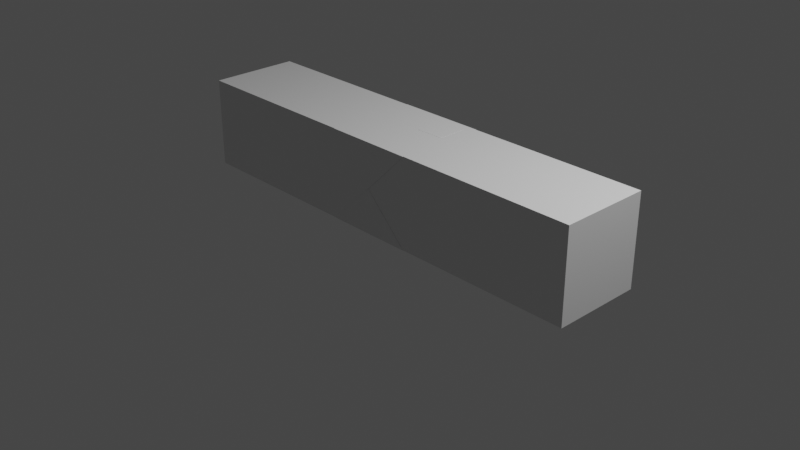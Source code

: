 # Source: Pack_letter.blend  (saved by Blender 3.3.6; exported with 4.5.12 LTS)
import bpy
from mathutils import Matrix  # noqa: F401  (used for matrix-valued properties, if any)

bpy.ops.wm.read_factory_settings(use_empty=True)
scene = bpy.context.scene
scene.name = 'Scene'

# ---- collections
col_collection = bpy.data.collections.new('Collection'); scene.collection.children.link(col_collection)

# ---- materials (node trees are filled in below, after node groups)
mat_material = bpy.data.materials.new('Material')
mat_material.alpha_threshold = 0.0
mat_material.use_transparent_shadow = False
mat_material.roughness = 0.5
mat_material.line_color = (0.0, 0.0, 0.0, 1.0)

# ---- material node trees
mat_material.use_nodes = True; mat_material.node_tree.nodes.clear()
_N = mat_material.node_tree.nodes; _L = mat_material.node_tree.links
n0 = _N.new('ShaderNodeOutputMaterial'); n0.name = 'Material Output'; n0.location = (300, 300)
n1 = _N.new('ShaderNodeBsdfPrincipled'); n1.name = 'Principled BSDF'; n1.location = (10, 300)
n1.distribution = 'GGX'
n1.subsurface_method = 'RANDOM_WALK_SKIN'
n1.inputs[3].default_value = 1.45
n1.inputs[27].default_value = (0.0, 0.0, 0.0, 1.0)
n1.inputs[28].default_value = 1.0
_L.new(n1.outputs[0], n0.inputs[0])
n0.is_active_output = True

# ---- world
world_world = bpy.data.worlds.new('World'); scene.world = world_world
world_world.use_nodes = True; world_world.node_tree.nodes.clear()
_N = world_world.node_tree.nodes; _L = world_world.node_tree.links
n0 = _N.new('ShaderNodeOutputWorld'); n0.name = 'World Output'; n0.location = (300, 300)
n1 = _N.new('ShaderNodeBackground'); n1.name = 'Background'; n1.location = (10, 300)
n1.inputs[0].default_value = (0.05088, 0.05088, 0.05088, 1.0)
_L.new(n1.outputs[0], n0.inputs[0])
n0.is_active_output = True
world_world.color = (0.05088, 0.05088, 0.05088)
world_world.use_sun_shadow = False
world_world.sun_shadow_jitter_overblur = 0.0

# ---- cameras
cam_camera = bpy.data.cameras.new('Camera')
cam_camera.clip_end = 100.0
cam_camera.ortho_scale = 7.314

# ---- lights
light_light = bpy.data.lights.new('Light', 'POINT')
light_light.transmission_factor = 0.0
light_light.energy = 1000.0
light_light.shadow_soft_size = 0.1
light_light.shadow_maximum_resolution = 0.006
light_light.use_absolute_resolution = True

# ---- meshes
me_cube = bpy.data.meshes.new('Cube')
me_cube.from_pydata([(0.5272, 0.5272, 0.9741), (0.5272, 0.5272, 0.0004794), (0.5272, -0.4464, 0.9741), (0.5272, -0.4464, 0.0004794), (-0.4464, 0.5272, 0.9741), (-0.4464, 0.5272, 0.0004794), (-0.4464, -0.4464, 0.9741), (-0.4464, -0.4464, 0.0004794), (-0.4464, 0.04041, 0.0004794), (0.04041, 0.5272, 0.0004794), (0.5272, 0.5272, 0.4873), (-0.4464, -0.4464, 0.4873), (0.5272, -0.4464, 0.4873), (-0.4464, 0.5272, 0.4873), (0.04041, -0.4464, 0.9741), (0.5272, 0.04041, 0.9741), (0.04041, -0.4464, 0.0004794), (-0.4464, 0.04041, 0.9741), (0.04041, 0.5272, 0.9741), (0.5272, 0.04041, 0.0004794), (0.04041, 0.5272, 0.4873), (0.04041, 0.04041, 0.0004794), (2.471, 0.04041, 0.9741), (0.04041, -0.4464, 0.4873), (0.04041, 0.04041, 0.9741), (-0.203, -0.4464, 0.7307), (2.471, -0.4464, 0.0004794), (0.2838, 0.5272, 0.7307), (0.2838, 0.5272, 0.2439), (-0.203, 0.5272, 0.2439), (-0.203, 0.5272, 0.7307), (2.471, -0.4464, 0.4873), (2.471, 0.5272, 0.0004794), (2.471, 0.5272, 0.4873), (-0.203, -0.4464, 0.2439), (0.2838, -0.4464, 0.2439), (0.2838, -0.4464, 0.7307), (0.04041, 0.5322, 0.0004794), (-0.4464, 0.5322, 0.0004794), (0.04041, -0.4513, 0.9741), (-0.4464, -0.4513, 0.9741), (0.04041, -0.4513, 0.0004794), (0.5272, -0.4513, 0.0004794), (0.04041, 0.5322, 0.9741), (0.5272, 0.5322, 0.9741), (0.5272, 0.5322, 0.0004794), (0.5272, -0.4513, 0.9741), (-0.4464, -0.4513, 0.0004794), (-0.4464, 0.5322, 0.9741), (0.04041, 0.5322, 0.4873), (0.04041, -0.4513, 0.4873), (-0.203, -0.4513, 0.7307), (0.2838, 0.5322, 0.7307), (0.2838, 0.5322, 0.2439), (-0.203, 0.5322, 0.2439), (-0.203, 0.5322, 0.7307), (-0.203, -0.4513, 0.2439), (0.2838, -0.4513, 0.2439), (0.2838, -0.4513, 0.7307), (0.1228, 0.4449, 0.9741), (0.4449, 0.4449, 0.9741), (0.4449, 0.1228, 0.9741), (0.1228, 0.1228, 0.9741), (0.04041, 0.5272, 0.9741), (0.5272, 0.5272, 0.9741), (0.5272, 0.04041, 0.9741), (0.04041, 0.04041, 0.9741), (0.1228, 0.4449, 0.9753), (0.4449, 0.4449, 0.9753), (0.4449, 0.1228, 0.9753), (0.1228, 0.1228, 0.9753), (-2.39, 0.04041, 0.0004794), (-2.39, -0.4464, 0.0004794), (-2.39, -0.4464, 0.4873), (-2.39, -0.4464, 0.9741), (-2.39, 0.5272, 0.4873), (-2.39, 0.5272, 0.0004794), (-2.39, 0.04041, 0.9741), (-2.39, 0.5272, 0.9741), (-2.39, 0.04041, 0.4873), (-2.39, 0.2838, 0.7307), (-2.39, 0.2838, 0.2439), (-2.39, -0.203, 0.2439), (-2.39, -0.203, 0.7307), (2.471, -0.4464, 0.9741), (2.471, 0.04041, 0.0004794), (2.471, 0.5272, 0.9741), (2.471, 0.04041, 0.4873), (2.471, -0.203, 0.7307), (2.471, -0.203, 0.2439), (2.471, 0.2838, 0.2439), (2.471, 0.2838, 0.7307)], [], [(24, 17, 6, 14), (87, 31, 89), (21, 19, 3, 16), (20, 30, 55, 49), (27, 20, 49, 52), (5, 13, 29), (13, 4, 30), (31, 87, 88), (8, 21, 16, 7), (5, 9, 21, 8), (9, 1, 19, 21), (84, 31, 88), (22, 84, 88), (16, 3, 42, 41), (3, 12, 35), (12, 2, 36), (49, 43, 52), (15, 24, 14, 2), (18, 24, 66, 63), (18, 4, 17, 24), (28, 1, 45, 53), (3, 35, 57, 42), (6, 11, 25), (11, 23, 25), (33, 86, 91), (32, 33, 90), (85, 87, 89), (23, 36, 58, 50), (0, 10, 27), (10, 20, 27), (20, 10, 28), (10, 1, 28), (4, 18, 43, 48), (13, 20, 29), (34, 7, 47, 56), (30, 4, 48, 55), (14, 6, 40, 39), (20, 28, 53, 49), (20, 13, 30), (0, 15, 22, 86), (3, 19, 85, 26), (10, 0, 86, 33), (2, 12, 31, 84), (15, 2, 84, 22), (19, 1, 32, 85), (1, 10, 33, 32), (12, 3, 26, 31), (87, 22, 88), (6, 17, 77, 74), (5, 8, 71, 76), (11, 6, 74, 73), (13, 5, 76, 75), (17, 4, 78, 77), (8, 7, 72, 71), (7, 11, 73, 72), (4, 13, 75, 78), (23, 11, 34), (11, 7, 34), (6, 25, 51, 40), (12, 23, 35), (1, 9, 37, 45), (36, 2, 46, 58), (7, 16, 41, 47), (23, 34, 56, 50), (23, 12, 36), (37, 49, 53), (41, 50, 56), (50, 39, 51), (39, 40, 51), (43, 44, 52), (45, 37, 53), (49, 37, 54), (37, 38, 54), (48, 43, 55), (43, 49, 55), (47, 41, 56), (50, 41, 57), (41, 42, 57), (46, 39, 58), (39, 50, 58), (9, 5, 38, 37), (5, 29, 54, 38), (35, 23, 50, 57), (18, 0, 44, 43), (0, 27, 52, 44), (2, 14, 39, 46), (29, 20, 49, 54), (25, 23, 50, 51), (61, 60, 68, 69), (0, 18, 63, 64), (15, 0, 64, 65), (24, 15, 65, 66), (59, 60, 64, 63), (60, 61, 65, 64), (62, 59, 63, 66), (61, 62, 66, 65), (68, 67, 70, 69), (59, 62, 70, 67), (60, 59, 67, 68), (62, 61, 69, 70), (79, 77, 80), (71, 79, 81), (72, 73, 82), (73, 74, 83), (77, 78, 80), (78, 75, 80), (75, 79, 80), (79, 75, 81), (75, 76, 81), (76, 71, 81), (73, 79, 82), (79, 71, 82), (71, 72, 82), (74, 77, 83), (77, 79, 83), (79, 73, 83), (31, 26, 89), (26, 85, 89), (33, 87, 90), (87, 85, 90), (85, 32, 90), (86, 22, 91), (22, 87, 91), (87, 33, 91)])
_uv = me_cube.uv_layers.new(name='UVMap')
_uv.uv.foreach_set('vector', [0.75, 0.625, 0.875, 0.625, 0.875, 0.75, 0.75, 0.75, 0.5, 0.625, 0.5, 0.75, 0.4375, 0.6875, 0.25, 0.625, 0.375, 0.625, 0.375, 0.75, 0.25, 0.75, 0.5, 0.375, 0.5625, 0.3125, 0.5625, 0.3125, 0.5, 0.375, 0.5625, 0.4375, 0.5, 0.375, 0.5, 0.375, 0.5625, 0.4375, 0.375, 0.25, 0.5, 0.25, 0.4375, 0.3125, 0.5, 0.25, 0.625, 0.25, 0.5625, 0.3125, 0.5, 0.75, 0.5, 0.625, 0.5625, 0.6875, 0.125, 0.625, 0.25, 0.625, 0.25, 0.75, 0.125, 0.75, 0.125, 0.5, 0.25, 0.5, 0.25, 0.625, 0.125, 0.625, 0.25, 0.5, 0.375, 0.5, 0.375, 0.625, 0.25, 0.625, 0.625, 0.75, 0.5, 0.75, 0.5625, 0.6875, 0.625, 0.625, 0.625, 0.75, 0.5625, 0.6875, 0.25, 0.75, 0.375, 0.75, 0.375, 0.75, 0.25, 0.75, 0.375, 0.75, 0.5, 0.75, 0.4375, 0.8125, 0.5, 0.75, 0.625, 0.75, 0.5625, 0.8125, 0.5, 0.375, 0.625, 0.375, 0.5625, 0.4375, 0.625, 0.625, 0.75, 0.625, 0.75, 0.75, 0.625, 0.75, 0.75, 0.5, 0.75, 0.625, 0.75, 0.625, 0.75, 0.5, 0.75, 0.5, 0.875, 0.5, 0.875, 0.625, 0.75, 0.625, 0.4375, 0.4375, 0.375, 0.5, 0.375, 0.5, 0.4375, 0.4375, 0.375, 0.75, 0.4375, 0.8125, 0.4375, 0.8125, 0.375, 0.75, 0.625, 1.0, 0.5, 1.0, 0.5625, 0.9375, 0.5, 1.0, 0.5, 0.875, 0.5625, 0.9375, 0.5, 0.5, 0.625, 0.5, 0.5625, 0.5625, 0.375, 0.5, 0.5, 0.5, 0.4375, 0.5625, 0.375, 0.625, 0.5, 0.625, 0.4375, 0.6875, 0.5, 0.875, 0.5625, 0.8125, 0.5625, 0.8125, 0.5, 0.875, 0.625, 0.5, 0.5, 0.5, 0.5625, 0.4375, 0.5, 0.5, 0.5, 0.375, 0.5625, 0.4375, 0.5, 0.375, 0.5, 0.5, 0.4375, 0.4375, 0.5, 0.5, 0.375, 0.5, 0.4375, 0.4375, 0.875, 0.5, 0.75, 0.5, 0.75, 0.5, 0.875, 0.5, 0.5, 0.25, 0.5, 0.375, 0.4375, 0.3125, 0.4375, 0.9375, 0.375, 1.0, 0.375, 1.0, 0.4375, 0.9375, 0.5625, 0.3125, 0.625, 0.25, 0.625, 0.25, 0.5625, 0.3125, 0.75, 0.75, 0.875, 0.75, 0.875, 0.75, 0.75, 0.75, 0.5, 0.375, 0.4375, 0.4375, 0.4375, 0.4375, 0.5, 0.375, 0.5, 0.375, 0.5, 0.25, 0.5625, 0.3125, 0.625, 0.5, 0.625, 0.625, 0.625, 0.625, 0.625, 0.5, 0.375, 0.75, 0.375, 0.625, 0.375, 0.625, 0.375, 0.75, 0.5, 0.5, 0.625, 0.5, 0.625, 0.5, 0.5, 0.5, 0.625, 0.75, 0.5, 0.75, 0.5, 0.75, 0.625, 0.75, 0.625, 0.625, 0.625, 0.75, 0.625, 0.75, 0.625, 0.625, 0.375, 0.625, 0.375, 0.5, 0.375, 0.5, 0.375, 0.625, 0.375, 0.5, 0.5, 0.5, 0.5, 0.5, 0.375, 0.5, 0.5, 0.75, 0.375, 0.75, 0.375, 0.75, 0.5, 0.75, 0.5, 0.625, 0.625, 0.625, 0.5625, 0.6875, 0.875, 0.75, 0.875, 0.625, 0.875, 0.625, 0.875, 0.75, 0.125, 0.5, 0.125, 0.625, 0.125, 0.625, 0.125, 0.5, 0.5, 1.0, 0.625, 1.0, 0.625, 1.0, 0.5, 1.0, 0.5, 0.25, 0.375, 0.25, 0.375, 0.25, 0.5, 0.25, 0.875, 0.625, 0.875, 0.5, 0.875, 0.5, 0.875, 0.625, 0.125, 0.625, 0.125, 0.75, 0.125, 0.75, 0.125, 0.625, 0.375, 1.0, 0.5, 1.0, 0.5, 1.0, 0.375, 1.0, 0.625, 0.25, 0.5, 0.25, 0.5, 0.25, 0.625, 0.25, 0.5, 0.875, 0.5, 1.0, 0.4375, 0.9375, 0.5, 1.0, 0.375, 1.0, 0.4375, 0.9375, 0.625, 1.0, 0.5625, 0.9375, 0.5625, 0.9375, 0.625, 1.0, 0.5, 0.75, 0.5, 0.875, 0.4375, 0.8125, 0.375, 0.5, 0.25, 0.5, 0.25, 0.5, 0.375, 0.5, 0.5625, 0.8125, 0.625, 0.75, 0.625, 0.75, 0.5625, 0.8125, 0.125, 0.75, 0.25, 0.75, 0.25, 0.75, 0.125, 0.75, 0.5, 0.875, 0.4375, 0.9375, 0.4375, 0.9375, 0.5, 0.875, 0.5, 0.875, 0.5, 0.75, 0.5625, 0.8125, 0.375, 0.375, 0.5, 0.375, 0.4375, 0.4375, 0.375, 0.875, 0.5, 0.875, 0.4375, 0.9375, 0.5, 0.875, 0.625, 0.875, 0.5625, 0.9375, 0.625, 0.875, 0.625, 1.0, 0.5625, 0.9375, 0.625, 0.375, 0.625, 0.5, 0.5625, 0.4375, 0.375, 0.5, 0.375, 0.375, 0.4375, 0.4375, 0.5, 0.375, 0.375, 0.375, 0.4375, 0.3125, 0.375, 0.375, 0.375, 0.25, 0.4375, 0.3125, 0.625, 0.25, 0.625, 0.375, 0.5625, 0.3125, 0.625, 0.375, 0.5, 0.375, 0.5625, 0.3125, 0.375, 1.0, 0.375, 0.875, 0.4375, 0.9375, 0.5, 0.875, 0.375, 0.875, 0.4375, 0.8125, 0.375, 0.875, 0.375, 0.75, 0.4375, 0.8125, 0.625, 0.75, 0.625, 0.875, 0.5625, 0.8125, 0.625, 0.875, 0.5, 0.875, 0.5625, 0.8125, 0.25, 0.5, 0.125, 0.5, 0.125, 0.5, 0.25, 0.5, 0.375, 0.25, 0.4375, 0.3125, 0.4375, 0.3125, 0.375, 0.25, 0.4375, 0.8125, 0.5, 0.875, 0.5, 0.875, 0.4375, 0.8125, 0.75, 0.5, 0.625, 0.5, 0.625, 0.5, 0.75, 0.5, 0.625, 0.5, 0.5625, 0.4375, 0.5625, 0.4375, 0.625, 0.5, 0.625, 0.75, 0.75, 0.75, 0.75, 0.75, 0.625, 0.75, 0.4375, 0.3125, 0.5, 0.375, 0.5, 0.375, 0.4375, 0.3125, 0.5625, 0.9375, 0.5, 0.875, 0.5, 0.875, 0.5625, 0.9375, 0.6461, 0.6039, 0.6461, 0.5211, 0.6461, 0.5211, 0.6461, 0.6039, 0.625, 0.5, 0.75, 0.5, 0.75, 0.5, 0.625, 0.5, 0.625, 0.625, 0.625, 0.5, 0.625, 0.5, 0.625, 0.625, 0.75, 0.625, 0.625, 0.625, 0.625, 0.625, 0.75, 0.625, 0.7289, 0.5211, 0.6461, 0.5211, 0.625, 0.5, 0.75, 0.5, 0.6461, 0.5211, 0.6461, 0.6039, 0.625, 0.625, 0.625, 0.5, 0.7289, 0.6039, 0.7289, 0.5211, 0.75, 0.5, 0.75, 0.625, 0.6461, 0.6039, 0.7289, 0.6039, 0.75, 0.625, 0.625, 0.625, 0.6461, 0.5211, 0.7289, 0.5211, 0.7289, 0.6039, 0.6461, 0.6039, 0.7289, 0.5211, 0.7289, 0.6039, 0.7289, 0.6039, 0.7289, 0.5211, 0.6461, 0.5211, 0.7289, 0.5211, 0.7289, 0.5211, 0.6461, 0.5211, 0.7289, 0.6039, 0.6461, 0.6039, 0.6461, 0.6039, 0.7289, 0.6039, 0.5, 0.125, 0.625, 0.125, 0.5625, 0.1875, 0.375, 0.125, 0.5, 0.125, 0.4375, 0.1875, 0.375, 0.0, 0.5, 0.0, 0.4375, 0.0625, 0.5, 0.0, 0.625, 0.0, 0.5625, 0.0625, 0.625, 0.125, 0.625, 0.25, 0.5625, 0.1875, 0.625, 0.25, 0.5, 0.25, 0.5625, 0.1875, 0.5, 0.25, 0.5, 0.125, 0.5625, 0.1875, 0.5, 0.125, 0.5, 0.25, 0.4375, 0.1875, 0.5, 0.25, 0.375, 0.25, 0.4375, 0.1875, 0.375, 0.25, 0.375, 0.125, 0.4375, 0.1875, 0.5, 0.0, 0.5, 0.125, 0.4375, 0.0625, 0.5, 0.125, 0.375, 0.125, 0.4375, 0.0625, 0.375, 0.125, 0.375, 0.0, 0.4375, 0.0625, 0.625, 0.0, 0.625, 0.125, 0.5625, 0.0625, 0.625, 0.125, 0.5, 0.125, 0.5625, 0.0625, 0.5, 0.125, 0.5, 0.0, 0.5625, 0.0625, 0.5, 0.75, 0.375, 0.75, 0.4375, 0.6875, 0.375, 0.75, 0.375, 0.625, 0.4375, 0.6875, 0.5, 0.5, 0.5, 0.625, 0.4375, 0.5625, 0.5, 0.625, 0.375, 0.625, 0.4375, 0.5625, 0.375, 0.625, 0.375, 0.5, 0.4375, 0.5625, 0.625, 0.5, 0.625, 0.625, 0.5625, 0.5625, 0.625, 0.625, 0.5, 0.625, 0.5625, 0.5625, 0.5, 0.625, 0.5, 0.5, 0.5625, 0.5625])
me_cube.materials.append(mat_material)
me_cube.use_mirror_vertex_groups = False
me_cube.update()
me_cube_005 = bpy.data.meshes.new('Cube.005')
me_cube_005.from_pydata([(-0.2674, -0.0007429, 4.124e-05), (-0.2674, -0.0007429, 0.3332), (-0.04001, 0.0005292, 0.01883), (-0.04001, 0.0005292, 0.09454), (0.2674, -0.0007429, 4.124e-05), (0.2674, -0.0007429, 0.3332), (0.04001, 0.0005292, 0.01883), (0.04001, 0.0005292, 0.09454), (-0.2674, 0.0005087, 0.3332), (-0.2674, 0.0005087, 4.124e-05), (0.2674, 0.0005087, 4.124e-05), (0.2674, 0.0005087, 0.3332), (-0.04001, 0.001477, 0.09454), (-0.04001, 0.001477, 0.01883), (0.04001, 0.001477, 0.01883), (0.04001, 0.001477, 0.09454), (-0.03746, 0.0005087, 0.09213), (-0.03746, 0.0005087, 0.02124), (0.03746, 0.0005087, 0.02124), (0.03746, 0.0005087, 0.09213), (-0.03746, 0.002602, 0.09213), (-0.03746, 0.002602, 0.02124), (0.03746, 0.002602, 0.02124), (0.03746, 0.002602, 0.09213), (0.04001, 0.001003, 0.01883), (0.04001, 0.001003, 0.09454), (-0.04001, 0.001003, 0.01883), (-0.04001, 0.001003, 0.09454), (-0.04427, 0.0007569, 0.05668), (0.0, 0.0007569, 0.01479), (0.0, 0.0007569, 0.09858), (0.04427, 0.0007569, 0.05668), (-0.04427, 0.001249, 0.05668), (0.0, 0.001249, 0.01479), (0.0, 0.001249, 0.09858), (0.04427, 0.001249, 0.05668), (-0.04427, 0.001003, 0.05668), (0.0, 0.001003, 0.09858), (0.0, 0.001003, 0.01479), (0.04427, 0.001003, 0.05668), (-0.03746, 0.002602, 0.05668), (0.0, 0.002602, 0.02124), (0.0, 0.002602, 0.09213), (0.03746, 0.002602, 0.05668), (-0.04001, 0.001477, 0.03776), (-0.02001, 0.001477, 0.01883), (0.02001, 0.001477, 0.09454), (0.04001, 0.001477, 0.03776), (-0.03874, 0.00204, 0.02003), (-0.03874, 0.00204, 0.09334), (0.03874, 0.00204, 0.02003), (0.03874, 0.00204, 0.09334), (-0.04001, 0.001477, 0.07561), (0.02001, 0.001477, 0.01883), (-0.02001, 0.001477, 0.09454), (0.04001, 0.001477, 0.07561), (0.0, 0.002602, 0.05668), (0.03746, 0.002602, 0.03896), (0.04001, 0.001477, 0.02829), (0.03937, 0.001758, 0.01943), (0.0381, 0.002321, 0.09273), (0.04001, 0.001477, 0.06615), (0.03746, 0.002602, 0.07441), (0.04001, 0.001477, 0.04722), (0.0381, 0.002321, 0.02064), (0.03937, 0.001758, 0.09394), (0.04001, 0.001477, 0.08508), (-0.2674, 0.001812, 0.3332), (0.2674, 0.001812, 0.3332), (-0.03746, 0.001263, 0.1001), (0.03746, 0.001263, 0.1001)], [], [(0, 1, 8, 9), (39, 24, 14, 58, 47, 63, 35), (10, 11, 5, 4), (4, 5, 1, 0), (9, 10, 4, 0), (11, 8, 1, 5), (16, 17, 9, 8), (17, 18, 10, 9), (8, 11, 68, 67), (18, 19, 11, 10), (56, 42, 23, 62, 43), (38, 26, 13, 45, 33), (37, 25, 15, 46, 34), (36, 27, 12, 52, 32), (3, 28, 2, 17, 16), (2, 29, 6, 18, 17), (7, 30, 3, 16, 19), (6, 31, 7, 19, 18), (13, 44, 32, 52, 12, 49, 20, 40, 21, 48), (14, 53, 33, 45, 13, 48, 21, 41, 22, 64, 50, 59), (12, 54, 34, 46, 15, 65, 51, 60, 23, 42, 20, 49), (15, 66, 55, 61, 35, 63, 47, 58, 14, 59, 50, 64, 22, 57, 43, 62, 23, 60, 51, 65), (26, 36, 32, 44, 13), (2, 28, 36, 26), (28, 3, 27, 36), (27, 37, 34, 54, 12), (3, 30, 37, 27), (30, 7, 25, 37), (24, 38, 33, 53, 14), (6, 29, 38, 24), (29, 2, 26, 38), (25, 39, 35, 61, 55, 66, 15), (7, 31, 39, 25), (31, 6, 24, 39), (41, 56, 43, 57, 22), (21, 40, 56, 41), (40, 20, 42, 56), (70, 69, 67, 68), (16, 8, 67, 69), (19, 16, 69, 70), (11, 19, 70, 68)])
_uv = me_cube_005.uv_layers.new(name='UVMap')
_uv.uv.foreach_set('vector', [0.375, 0.0, 0.625, 0.0, 0.625, 0.25, 0.375, 0.25, 0.5, 0.4495, 0.456, 0.4495, 0.456, 0.4495, 0.467, 0.4495, 0.478, 0.4495, 0.489, 0.4495, 0.5, 0.4495, 0.375, 0.5, 0.625, 0.5, 0.625, 0.75, 0.375, 0.75, 0.375, 0.75, 0.625, 0.75, 0.625, 1.0, 0.375, 1.0, 0.125, 0.5, 0.375, 0.5, 0.375, 0.75, 0.125, 0.75, 0.625, 0.5, 0.875, 0.5, 0.875, 0.75, 0.625, 0.75, 0.544, 0.3005, 0.456, 0.3005, 0.375, 0.25, 0.625, 0.25, 0.456, 0.3005, 0.456, 0.4495, 0.375, 0.5, 0.375, 0.25, 0.875, 0.5, 0.625, 0.5, 0.625, 0.5, 0.875, 0.5, 0.456, 0.4495, 0.544, 0.4495, 0.625, 0.5, 0.375, 0.5, 0.5, 0.375, 0.544, 0.375, 0.544, 0.4495, 0.522, 0.4495, 0.5, 0.4495, 0.456, 0.375, 0.456, 0.3005, 0.456, 0.3005, 0.456, 0.3377, 0.456, 0.375, 0.544, 0.375, 0.544, 0.4495, 0.544, 0.4495, 0.544, 0.4123, 0.544, 0.375, 0.5, 0.3005, 0.544, 0.3005, 0.544, 0.3005, 0.522, 0.3005, 0.5, 0.3005, 0.544, 0.3005, 0.5, 0.3005, 0.456, 0.3005, 0.456, 0.3005, 0.544, 0.3005, 0.456, 0.3005, 0.456, 0.375, 0.456, 0.4495, 0.456, 0.4495, 0.456, 0.3005, 0.544, 0.4495, 0.544, 0.375, 0.544, 0.3005, 0.544, 0.3005, 0.544, 0.4495, 0.456, 0.4495, 0.5, 0.4495, 0.544, 0.4495, 0.544, 0.4495, 0.456, 0.4495, 0.456, 0.3005, 0.478, 0.3005, 0.5, 0.3005, 0.522, 0.3005, 0.544, 0.3005, 0.544, 0.3005, 0.544, 0.3005, 0.5, 0.3005, 0.456, 0.3005, 0.456, 0.3005, 0.456, 0.4495, 0.456, 0.4123, 0.456, 0.375, 0.456, 0.3377, 0.456, 0.3005, 0.456, 0.3005, 0.456, 0.3005, 0.456, 0.375, 0.456, 0.4495, 0.456, 0.4495, 0.456, 0.4495, 0.456, 0.4495, 0.544, 0.3005, 0.544, 0.3377, 0.544, 0.375, 0.544, 0.4123, 0.544, 0.4495, 0.544, 0.4495, 0.544, 0.4495, 0.544, 0.4495, 0.544, 0.4495, 0.544, 0.375, 0.544, 0.3005, 0.544, 0.3005, 0.544, 0.4495, 0.533, 0.4495, 0.522, 0.4495, 0.511, 0.4495, 0.5, 0.4495, 0.489, 0.4495, 0.478, 0.4495, 0.467, 0.4495, 0.456, 0.4495, 0.456, 0.4495, 0.456, 0.4495, 0.456, 0.4495, 0.456, 0.4495, 0.478, 0.4495, 0.5, 0.4495, 0.522, 0.4495, 0.544, 0.4495, 0.544, 0.4495, 0.544, 0.4495, 0.544, 0.4495, 0.456, 0.3005, 0.5, 0.3005, 0.5, 0.3005, 0.478, 0.3005, 0.456, 0.3005, 0.456, 0.3005, 0.5, 0.3005, 0.5, 0.3005, 0.456, 0.3005, 0.5, 0.3005, 0.544, 0.3005, 0.544, 0.3005, 0.5, 0.3005, 0.544, 0.3005, 0.544, 0.375, 0.544, 0.375, 0.544, 0.3377, 0.544, 0.3005, 0.544, 0.3005, 0.544, 0.375, 0.544, 0.375, 0.544, 0.3005, 0.544, 0.375, 0.544, 0.4495, 0.544, 0.4495, 0.544, 0.375, 0.456, 0.4495, 0.456, 0.375, 0.456, 0.375, 0.456, 0.4123, 0.456, 0.4495, 0.456, 0.4495, 0.456, 0.375, 0.456, 0.375, 0.456, 0.4495, 0.456, 0.375, 0.456, 0.3005, 0.456, 0.3005, 0.456, 0.375, 0.544, 0.4495, 0.5, 0.4495, 0.5, 0.4495, 0.511, 0.4495, 0.522, 0.4495, 0.533, 0.4495, 0.544, 0.4495, 0.544, 0.4495, 0.5, 0.4495, 0.5, 0.4495, 0.544, 0.4495, 0.5, 0.4495, 0.456, 0.4495, 0.456, 0.4495, 0.5, 0.4495, 0.456, 0.375, 0.5, 0.375, 0.5, 0.4495, 0.478, 0.4495, 0.456, 0.4495, 0.456, 0.3005, 0.5, 0.3005, 0.5, 0.375, 0.456, 0.375, 0.5, 0.3005, 0.544, 0.3005, 0.544, 0.375, 0.5, 0.375, 0.544, 0.4495, 0.544, 0.3005, 0.625, 0.25, 0.625, 0.5, 0.544, 0.3005, 0.625, 0.25, 0.625, 0.25, 0.544, 0.3005, 0.544, 0.4495, 0.544, 0.3005, 0.544, 0.3005, 0.544, 0.4495, 0.625, 0.5, 0.544, 0.4495, 0.544, 0.4495, 0.625, 0.5])
me_cube_005.update()

# ---- objects
ob_cube = bpy.data.objects.new('Cube', me_cube)
ob_light = bpy.data.objects.new('Light', light_light)
ob_camera = bpy.data.objects.new('Camera', cam_camera)
ob_cube_001 = bpy.data.objects.new('Cube.001', me_cube_005)

# ---- transforms, parenting, visibility, modifiers, constraints
ob_cube.location = (0.0, 0.0, 0.0)
ob_cube.lock_rotations_4d = False
ob_cube.empty_display_type = 'ARROWS'
ob_cube.lineart.crease_threshold = 0.0
ob_light.location = (4.076, 1.005, 5.904)
ob_light.rotation_euler = (0.6503, 0.05522, 1.866)
ob_light.lock_rotations_4d = False
ob_light.empty_display_type = 'ARROWS'
ob_light.color = (0.0, 0.0, 0.0, 0.0)
ob_light.lineart.crease_threshold = 0.0
ob_camera.location = (7.359, -6.926, 4.958)
ob_camera.rotation_euler = (1.109, 0.0, 0.8149)
ob_camera.lock_rotations_4d = False
ob_camera.empty_display_type = 'ARROWS'
ob_camera.color = (0.0, 0.0, 0.0, 0.0)
ob_camera.display_type = 'WIRE'
ob_camera.lineart.crease_threshold = 0.0
ob_cube_001.location = (0.0, 0.0, 0.0)

# ---- collection membership
col_collection.objects.link(ob_cube)
col_collection.objects.link(ob_light)
col_collection.objects.link(ob_camera)
col_collection.objects.link(ob_cube_001)

# ---- scene / render settings (as saved in the file)
scene.camera = ob_camera
scene.frame_start = 1; scene.frame_end = 250; scene.frame_set(1)
scene.render.engine = 'BLENDER_EEVEE_NEXT'
scene.cycles.sampling_pattern = 'TABULATED_SOBOL'
scene.cycles.use_light_tree = False
scene.view_settings.view_transform = 'Filmic'
bpy.context.view_layer.update()
